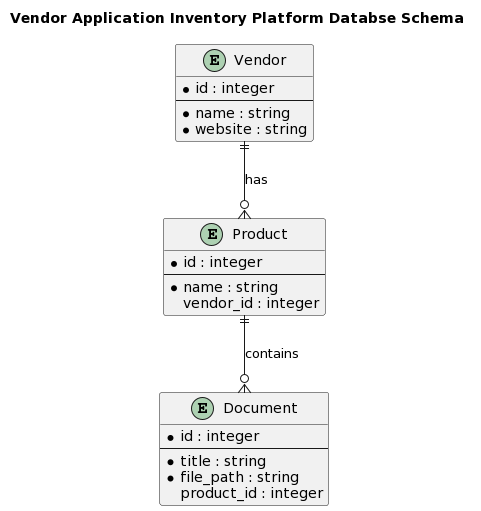

The diagram above was rendered by PlantUML. Its source (embedded in the PNG):
@startuml
Title Vendor Application Inventory Platform Databse Schema
entity "Vendor" {
  *id : integer
  --
  *name : string
  *website : string
}

entity "Product" {
  *id : integer
  --
  *name : string
  vendor_id : integer
}

entity "Document" {
  *id : integer
  --
  *title : string
  *file_path : string
  product_id : integer
}

Vendor ||--o{ Product : has
Product ||--o{ Document : contains
@enduml